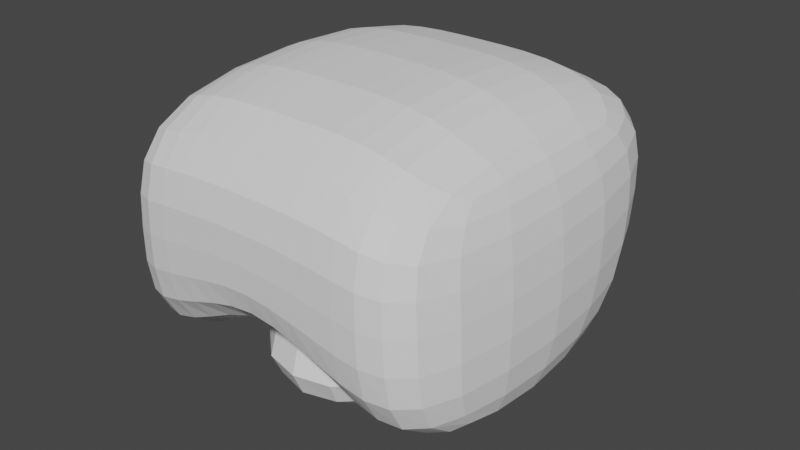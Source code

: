 # Source: parts_face_g6_beavermouse.blend  (saved by Blender 3.4.6; exported with 4.5.12 LTS)
import bpy
from mathutils import Matrix  # noqa: F401  (used for matrix-valued properties, if any)

bpy.ops.wm.read_factory_settings(use_empty=True)
scene = bpy.context.scene
scene.name = 'Scene'

# ---- collections
col_collection = bpy.data.collections.new('Collection'); scene.collection.children.link(col_collection)

# ---- world
world_world = bpy.data.worlds.new('World'); scene.world = world_world
world_world.use_nodes = True; world_world.node_tree.nodes.clear()
_N = world_world.node_tree.nodes; _L = world_world.node_tree.links
n0 = _N.new('ShaderNodeOutputWorld'); n0.name = 'World Output'; n0.location = (300, 300)
n1 = _N.new('ShaderNodeBackground'); n1.name = 'Background'; n1.location = (10, 300)
n1.inputs[0].default_value = (0.05088, 0.05088, 0.05088, 1.0)
_L.new(n1.outputs[0], n0.inputs[0])
n0.is_active_output = True
world_world.color = (0.05088, 0.05088, 0.05088)
world_world.use_sun_shadow = False
world_world.sun_shadow_jitter_overblur = 0.0

# ---- meshes
me_005 = bpy.data.meshes.new('立方体.005')
me_005.from_pydata([(-1.0, -0.7203, -1.0), (-0.8758, -1.0, 0.6876), (-1.0, 1.0, -1.0), (-0.8758, 1.0, 0.6876), (1.0, -0.7203, -1.0), (0.9276, -1.0, 0.757), (1.0, 1.0, -1.0), (0.9276, 1.0, 0.757), (0.569, 1.0, -1.0), (0.569, 1.0, 1.0), (0.569, -0.7203, -1.0), (0.569, -1.0, 1.0), (-0.5, 1.0, -1.0), (-0.5, -1.0, 1.0), (-0.5, 1.0, 1.0), (-0.5, -0.7203, -1.0), (-1.0, -1.0, 0.139), (-1.0, 1.0, 0.0), (1.0, 1.0, 0.0), (1.0, -1.0, 0.139), (0.569, -1.0, 0.139), (0.569, 1.0, 0.0), (-0.5, 1.0, 0.0), (-0.5, -1.0, 0.139), (0.03452, 1.0, 1.0), (0.03452, -1.0, -0.1841), (0.03452, 1.0, -0.3231), (0.03452, -1.0, 1.0), (0.03452, -1.0, 0.139), (0.03452, 1.0, 0.0)], [], [(16, 1, 3, 17), (21, 9, 7, 18), (18, 7, 5, 19), (23, 13, 1, 16), (8, 6, 4, 10), (14, 3, 1, 13), (7, 9, 11, 5), (26, 8, 10, 25), (19, 5, 11, 20), (29, 24, 9, 21), (17, 3, 14, 22), (2, 12, 15, 0), (24, 14, 13, 27), (28, 27, 13, 23), (25, 28, 23, 15), (2, 17, 22, 12), (26, 29, 21, 8), (4, 19, 20, 10), (15, 23, 16, 0), (6, 18, 19, 4), (8, 21, 18, 6), (0, 16, 17, 2), (12, 22, 29, 26), (10, 20, 28, 25), (20, 11, 27, 28), (9, 24, 27, 11), (22, 14, 24, 29), (12, 26, 25, 15)])
_uv = me_005.uv_layers.new(name='UVマップ')
_uv.uv.foreach_set('vector', [0.5, 0.0, 0.625, 0.0, 0.625, 0.25, 0.5, 0.25, 0.5, 0.375, 0.625, 0.375, 0.625, 0.5, 0.5, 0.5, 0.5, 0.5, 0.625, 0.5, 0.625, 0.75, 0.5, 0.75, 0.5, 0.9375, 0.625, 0.9375, 0.625, 1.0, 0.5, 1.0, 0.25, 0.5, 0.375, 0.5, 0.375, 0.75, 0.25, 0.75, 0.8125, 0.5, 0.875, 0.5, 0.875, 0.75, 0.8125, 0.75, 0.625, 0.5, 0.75, 0.5, 0.75, 0.75, 0.625, 0.75, 0.2188, 0.5, 0.25, 0.5, 0.25, 0.75, 0.2188, 0.75, 0.5, 0.75, 0.625, 0.75, 0.625, 0.875, 0.5, 0.875, 0.5, 0.3438, 0.625, 0.3438, 0.625, 0.375, 0.5, 0.375, 0.5, 0.25, 0.625, 0.25, 0.625, 0.3125, 0.5, 0.3125, 0.125, 0.5, 0.1875, 0.5, 0.1875, 0.75, 0.125, 0.75, 0.7812, 0.5, 0.8125, 0.5, 0.8125, 0.75, 0.7812, 0.75, 0.5, 0.9062, 0.625, 0.9062, 0.625, 0.9375, 0.5, 0.9375, 0.375, 0.9062, 0.5, 0.9062, 0.5, 0.9375, 0.375, 0.9375, 0.375, 0.25, 0.5, 0.25, 0.5, 0.3125, 0.375, 0.3125, 0.375, 0.3438, 0.5, 0.3438, 0.5, 0.375, 0.375, 0.375, 0.375, 0.75, 0.5, 0.75, 0.5, 0.875, 0.375, 0.875, 0.375, 0.9375, 0.5, 0.9375, 0.5, 1.0, 0.375, 1.0, 0.375, 0.5, 0.5, 0.5, 0.5, 0.75, 0.375, 0.75, 0.375, 0.375, 0.5, 0.375, 0.5, 0.5, 0.375, 0.5, 0.375, 0.0, 0.5, 0.0, 0.5, 0.25, 0.375, 0.25, 0.375, 0.3125, 0.5, 0.3125, 0.5, 0.3438, 0.375, 0.3438, 0.375, 0.875, 0.5, 0.875, 0.5, 0.9062, 0.375, 0.9062, 0.5, 0.875, 0.625, 0.875, 0.625, 0.9062, 0.5, 0.9062, 0.75, 0.5, 0.7812, 0.5, 0.7812, 0.75, 0.75, 0.75, 0.5, 0.3125, 0.625, 0.3125, 0.625, 0.3438, 0.5, 0.3438, 0.1875, 0.5, 0.2188, 0.5, 0.2188, 0.75, 0.1875, 0.75])
me_005.update()
me_007 = bpy.data.meshes.new('立方体.007')
me_007.from_pydata([(-0.7334, -1.173, -0.828), (-0.8953, -1.0, 1.0), (-0.7334, 1.0, -0.828), (-0.8953, 1.0, 1.0), (0.6001, -1.173, -0.785), (0.8762, -1.0, 1.0), (0.6001, 1.0, -0.785), (0.8762, 1.0, 1.0)], [], [(0, 1, 3, 2), (2, 3, 7, 6), (6, 7, 5, 4), (4, 5, 1, 0), (2, 6, 4, 0), (7, 3, 1, 5)])
_uv = me_007.uv_layers.new(name='UVマップ')
_uv.uv.foreach_set('vector', [0.375, 0.0, 0.625, 0.0, 0.625, 0.25, 0.375, 0.25, 0.375, 0.25, 0.625, 0.25, 0.625, 0.5, 0.375, 0.5, 0.375, 0.5, 0.625, 0.5, 0.625, 0.75, 0.375, 0.75, 0.375, 0.75, 0.625, 0.75, 0.625, 1.0, 0.375, 1.0, 0.125, 0.5, 0.375, 0.5, 0.375, 0.75, 0.125, 0.75, 0.625, 0.5, 0.875, 0.5, 0.875, 0.75, 0.625, 0.75])
me_007.update()
me_008 = bpy.data.meshes.new('立方体.008')
me_008.from_pydata([(-1.0, -1.0, -1.0), (-1.0, -1.0, 1.0), (-1.0, 1.0, -1.0), (-1.0, 1.0, 1.0), (1.0, -1.0, -1.0), (1.0, -1.0, 1.0), (1.0, 1.0, -1.0), (1.0, 1.0, 1.0)], [], [(0, 1, 3, 2), (2, 3, 7, 6), (6, 7, 5, 4), (4, 5, 1, 0), (2, 6, 4, 0), (7, 3, 1, 5)])
_uv = me_008.uv_layers.new(name='UVマップ')
_uv.uv.foreach_set('vector', [0.375, 0.0, 0.625, 0.0, 0.625, 0.25, 0.375, 0.25, 0.375, 0.25, 0.625, 0.25, 0.625, 0.5, 0.375, 0.5, 0.375, 0.5, 0.625, 0.5, 0.625, 0.75, 0.375, 0.75, 0.375, 0.75, 0.625, 0.75, 0.625, 1.0, 0.375, 1.0, 0.125, 0.5, 0.375, 0.5, 0.375, 0.75, 0.125, 0.75, 0.625, 0.5, 0.875, 0.5, 0.875, 0.75, 0.625, 0.75])
me_008.update()

# ---- objects
ob_x = bpy.data.objects.new('立方体', me_005)
ob_001 = bpy.data.objects.new('立方体.001', me_007)
ob_002 = bpy.data.objects.new('立方体.002', me_008)

# ---- transforms, parenting, visibility, modifiers, constraints
ob_x.location = (0.5976, -0.8207, 7.907)
ob_x.rotation_euler = (0.0, -0.0, -3.154)
ob_x.scale = (4.64, 4.64, 3.563)
_m = ob_x.modifiers.new('細分化', 'SUBSURF')
_m.levels = 2
ob_001.location = (0.3309, -1.155, 4.787)
ob_001.rotation_euler = (0.0, -0.0, -3.154)
ob_001.scale = (3.501, 3.733, 1.875)
_m = ob_001.modifiers.new('細分化', 'SUBSURF')
_m.levels = 2
ob_002.location = (0.6388, 2.304, 6.915)
ob_002.rotation_euler = (0.0, -0.0, -3.154)
ob_002.scale = (1.0, 0.4506, 2.074)

# ---- collection membership
col_collection.objects.link(ob_x)
col_collection.objects.link(ob_001)
col_collection.objects.link(ob_002)

# ---- scene / render settings (as saved in the file)
scene.frame_start = 1; scene.frame_end = 250; scene.frame_set(1)
scene.render.engine = 'CYCLES'
scene.cycles.sampling_pattern = 'TABULATED_SOBOL'
scene.cycles.use_light_tree = False
scene.view_settings.view_transform = 'Filmic'
bpy.context.view_layer.update()

# ---- added for rendering (the .blend has no active camera and no usable light): camera, sun
cam_auto = bpy.data.cameras.new('AutoCamera')
cam_auto.lens = 50.0
cam_auto.sensor_width = 36.0
cam_auto.clip_end = 1000.0
ob_auto_camera = bpy.data.objects.new('AutoCamera', cam_auto)
scene.collection.objects.link(ob_auto_camera)
ob_auto_camera.location = (15.0598, -18.1754, 18.9224)
ob_auto_camera.rotation_euler = (1.09748, -7.21219e-08, 0.694738)
scene.camera = ob_auto_camera
light_auto_sun = bpy.data.lights.new('AutoSun', 'SUN')
light_auto_sun.energy = 3.0
light_auto_sun.angle = 0.0523599
ob_auto_sun = bpy.data.objects.new('AutoSun', light_auto_sun)
scene.collection.objects.link(ob_auto_sun)
ob_auto_sun.rotation_euler = (0.872665, 0.174533, 0.523599)
bpy.context.view_layer.update()
